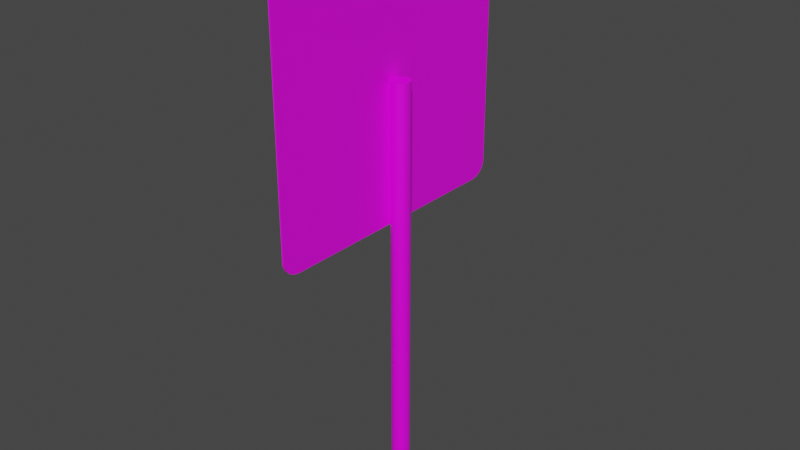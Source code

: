 # Source: speed_limit_zone_20_end_sign.blend  (saved by Blender 2.90.8; exported with 4.5.12 LTS)
import bpy
from mathutils import Matrix  # noqa: F401  (used for matrix-valued properties, if any)

bpy.ops.wm.read_factory_settings(use_empty=True)
scene = bpy.context.scene
scene.name = 'Scene'

# ---- collections
col_collection = bpy.data.collections.new('Collection'); scene.collection.children.link(col_collection)

# ---- images (referenced by path relative to the original .blend; pixels are not part of the script)
import os
ASSET_DIR = os.environ.get("B2B_ASSET_DIR", "")  # directory of the original .blend (textures are referenced by path, not embedded)
HERE = os.path.dirname(os.path.abspath(__file__))  # packed textures are extracted next to this script under _unpacked/

def load_image(name, relpath, width, height, colorspace="sRGB"):
    """Load a texture the original file referenced (path relative to the .blend, or extracted next to this script)."""
    p = next((c for c in (os.path.join(HERE, relpath), os.path.join(ASSET_DIR, relpath)) if relpath and os.path.exists(c)), "")
    if p:
        img = bpy.data.images.load(p, check_existing=True)
        img.name = name
    else:  # same state as the original file: an image datablock whose file is absent (Cycles renders it pink)
        img = bpy.data.images.new(name, width, height)
        img.source = "FILE"
        img.filepath = "//" + (relpath or name)
    img.colorspace_settings.name = colorspace
    return img
img_speed_limit_zone_20_end_png = load_image('speed_limit_zone_20_end.png', 'speed_limit_zone_20_end.png', 1024, 1024, 'sRGB')

# ---- materials (node trees are filled in below, after node groups)
mat_material = bpy.data.materials.new('Material')
mat_material.alpha_threshold = 0.0
mat_material.use_transparent_shadow = False
mat_material.line_color = (0.0, 0.0, 0.0, 1.0)
mat_material_001 = bpy.data.materials.new('Material.001')
mat_material_001.use_transparent_shadow = False
mat_material_002 = bpy.data.materials.new('Material.002')
mat_material_002.use_transparent_shadow = False

# ---- material node trees
mat_material.use_nodes = True; mat_material.node_tree.nodes.clear()
_N = mat_material.node_tree.nodes; _L = mat_material.node_tree.links
n0 = _N.new('ShaderNodeOutputMaterial'); n0.name = 'Material Output'; n0.location = (300, 300)
n1 = _N.new('ShaderNodeBsdfPrincipled'); n1.name = 'Principled BSDF'; n1.location = (10, 300)
n1.distribution = 'GGX'
n1.subsurface_method = 'BURLEY'
n1.inputs[2].default_value = 0.4
n1.inputs[3].default_value = 1.45
n1.inputs[27].default_value = (0.0, 0.0, 0.0, 1.0)
n1.inputs[28].default_value = 1.0
n2 = _N.new('ShaderNodeTexImage'); n2.name = 'Image Texture'; n2.location = (-280, 280)
n2.image = img_speed_limit_zone_20_end_png
_L.new(n1.outputs[0], n0.inputs[0])
_L.new(n2.outputs[0], n1.inputs[0])
n0.is_active_output = True
mat_material_001.use_nodes = True; mat_material_001.node_tree.nodes.clear()
_N = mat_material_001.node_tree.nodes; _L = mat_material_001.node_tree.links
n0 = _N.new('ShaderNodeBsdfPrincipled'); n0.name = 'Principled BSDF'; n0.location = (10, 300)
n0.distribution = 'GGX'
n0.subsurface_method = 'BURLEY'
n0.inputs[3].default_value = 1.45
n0.inputs[27].default_value = (0.0, 0.0, 0.0, 1.0)
n0.inputs[28].default_value = 1.0
n1 = _N.new('ShaderNodeOutputMaterial'); n1.name = 'Material Output'; n1.location = (300, 300)
n2 = _N.new('ShaderNodeTexImage'); n2.name = 'Image Texture'; n2.location = (-280, 280)
n2.image = img_speed_limit_zone_20_end_png
_L.new(n0.outputs[0], n1.inputs[0])
_L.new(n2.outputs[0], n0.inputs[0])
n1.is_active_output = True
mat_material_002.use_nodes = True; mat_material_002.node_tree.nodes.clear()
_N = mat_material_002.node_tree.nodes; _L = mat_material_002.node_tree.links
n0 = _N.new('ShaderNodeBsdfPrincipled'); n0.name = 'Principled BSDF'; n0.location = (10, 300)
n0.distribution = 'GGX'
n0.subsurface_method = 'BURLEY'
n0.inputs[3].default_value = 1.45
n0.inputs[27].default_value = (0.0, 0.0, 0.0, 1.0)
n0.inputs[28].default_value = 1.0
n1 = _N.new('ShaderNodeOutputMaterial'); n1.name = 'Material Output'; n1.location = (300, 300)
n2 = _N.new('ShaderNodeTexImage'); n2.name = 'Image Texture'; n2.location = (-280, 280)
n2.image = img_speed_limit_zone_20_end_png
_L.new(n0.outputs[0], n1.inputs[0])
_L.new(n2.outputs[0], n0.inputs[0])
n1.is_active_output = True

# ---- world
world_world = bpy.data.worlds.new('World'); scene.world = world_world
world_world.use_nodes = True; world_world.node_tree.nodes.clear()
_N = world_world.node_tree.nodes; _L = world_world.node_tree.links
n0 = _N.new('ShaderNodeOutputWorld'); n0.name = 'World Output'; n0.location = (300, 300)
n1 = _N.new('ShaderNodeBackground'); n1.name = 'Background'; n1.location = (10, 300)
n1.inputs[0].default_value = (0.05088, 0.05088, 0.05088, 1.0)
_L.new(n1.outputs[0], n0.inputs[0])
n0.is_active_output = True
world_world.color = (0.05088, 0.05088, 0.05088)
world_world.use_sun_shadow = False
world_world.sun_shadow_jitter_overblur = 0.0

# ---- meshes
me_cylinder = bpy.data.meshes.new('Cylinder')
me_cylinder.from_pydata([(0.0, 1.0, -1.0), (0.0, 1.0, 1.0), (0.1951, 0.9808, -1.0), (0.1951, 0.9808, 1.0), (0.3827, 0.9239, -1.0), (0.3827, 0.9239, 1.0), (0.5556, 0.8315, -1.0), (0.5556, 0.8315, 1.0), (0.7071, 0.7071, -1.0), (0.7071, 0.7071, 1.0), (0.8315, 0.5556, -1.0), (0.8315, 0.5556, 1.0), (0.9239, 0.3827, -1.0), (0.9239, 0.3827, 1.0), (0.9808, 0.1951, -1.0), (0.9808, 0.1951, 1.0), (1.0, 7.55e-08, -1.0), (1.0, 7.55e-08, 1.0), (0.9808, -0.1951, -1.0), (0.9808, -0.1951, 1.0), (0.9239, -0.3827, -1.0), (0.9239, -0.3827, 1.0), (0.8315, -0.5556, -1.0), (0.8315, -0.5556, 1.0), (0.7071, -0.7071, -1.0), (0.7071, -0.7071, 1.0), (0.5556, -0.8315, -1.0), (0.5556, -0.8315, 1.0), (0.3827, -0.9239, -1.0), (0.3827, -0.9239, 1.0), (0.1951, -0.9808, -1.0), (0.1951, -0.9808, 1.0), (-3.258e-07, -1.0, -1.0), (-3.258e-07, -1.0, 1.0), (-0.1951, -0.9808, -1.0), (-0.1951, -0.9808, 1.0), (-0.3827, -0.9239, -1.0), (-0.3827, -0.9239, 1.0), (-0.5556, -0.8315, -1.0), (-0.5556, -0.8315, 1.0), (-0.7071, -0.7071, -1.0), (-0.7071, -0.7071, 1.0), (-0.8315, -0.5556, -1.0), (-0.8315, -0.5556, 1.0), (-0.9239, -0.3827, -1.0), (-0.9239, -0.3827, 1.0), (-0.9808, -0.1951, -1.0), (-0.9808, -0.1951, 1.0), (-1.0, 9.656e-07, -1.0), (-1.0, 9.656e-07, 1.0), (-0.9808, 0.1951, -1.0), (-0.9808, 0.1951, 1.0), (-0.9239, 0.3827, -1.0), (-0.9239, 0.3827, 1.0), (-0.8315, 0.5556, -1.0), (-0.8315, 0.5556, 1.0), (-0.7071, 0.7071, -1.0), (-0.7071, 0.7071, 1.0), (-0.5556, 0.8315, -1.0), (-0.5556, 0.8315, 1.0), (-0.3827, 0.9239, -1.0), (-0.3827, 0.9239, 1.0), (-0.1951, 0.9808, -1.0), (-0.1951, 0.9808, 1.0)], [], [(0, 1, 3, 2), (2, 3, 5, 4), (4, 5, 7, 6), (6, 7, 9, 8), (8, 9, 11, 10), (10, 11, 13, 12), (12, 13, 15, 14), (14, 15, 17, 16), (16, 17, 19, 18), (18, 19, 21, 20), (20, 21, 23, 22), (22, 23, 25, 24), (24, 25, 27, 26), (26, 27, 29, 28), (28, 29, 31, 30), (30, 31, 33, 32), (32, 33, 35, 34), (34, 35, 37, 36), (36, 37, 39, 38), (38, 39, 41, 40), (40, 41, 43, 42), (42, 43, 45, 44), (44, 45, 47, 46), (46, 47, 49, 48), (48, 49, 51, 50), (50, 51, 53, 52), (52, 53, 55, 54), (54, 55, 57, 56), (56, 57, 59, 58), (58, 59, 61, 60), (3, 1, 63, 61, 59, 57, 55, 53, 51, 49, 47, 45, 43, 41, 39, 37, 35, 33, 31, 29, 27, 25, 23, 21, 19, 17, 15, 13, 11, 9, 7, 5), (60, 61, 63, 62), (62, 63, 1, 0), (0, 2, 4, 6, 8, 10, 12, 14, 16, 18, 20, 22, 24, 26, 28, 30, 32, 34, 36, 38, 40, 42, 44, 46, 48, 50, 52, 54, 56, 58, 60, 62)])
me_cylinder.materials.append(mat_material)
me_cylinder.use_remesh_fix_poles = True
me_cylinder.use_remesh_preserve_attributes = False
me_cylinder.use_mirror_vertex_groups = False
me_cylinder.update()
me_path3678 = bpy.data.meshes.new('path3678')
me_path3678.from_pydata([(0.07704, 0.08545, 0.0), (0.07919, 0.08485, 0.0), (0.08097, 0.08392, 0.0), (0.0824, 0.08275, 0.0), (0.08351, 0.08142, 0.0), (0.08433, 0.08003, 0.0), (0.0849, 0.07866, 0.0), (0.08528, 0.07737, 0.0), (0.08551, 0.07624, 0.0), (0.08566, 0.07474, 0.0), (0.08566, -0.07474, 0.0), (0.08551, -0.07624, 0.0), (0.08528, -0.07737, 0.0), (0.0849, -0.07865, 0.0), (0.08433, -0.08003, 0.0), (0.08351, -0.08141, 0.0), (0.0824, -0.08274, 0.0), (0.08097, -0.08391, 0.0), (0.07919, -0.08484, 0.0), (0.07704, -0.08544, 0.0), (-0.07703, -0.08544, 0.0), (-0.07917, -0.08484, 0.0), (-0.08095, -0.08391, 0.0), (-0.08237, -0.08273, 0.0), (-0.08348, -0.08141, 0.0), (-0.0843, -0.08003, 0.0), (-0.08488, -0.07866, 0.0), (-0.08527, -0.07737, 0.0), (-0.0855, -0.07625, 0.0), (-0.08566, -0.07474, 0.0), (-0.08566, 0.07474, 0.0), (-0.0855, 0.07625, 0.0), (-0.08527, 0.07737, 0.0), (-0.08488, 0.07865, 0.0), (-0.0843, 0.08003, 0.0), (-0.08348, 0.08141, 0.0), (-0.08237, 0.08273, 0.0), (-0.08095, 0.0839, 0.0), (-0.07917, 0.08483, 0.0), (-0.07703, 0.08544, 0.0), (0.07704, 0.08545, 0.0009999), (-0.07703, 0.08544, 0.0009999), (0.07919, 0.08485, 0.0009999), (-0.07917, 0.08483, 0.0009999), (0.08097, 0.08392, 0.0009999), (-0.08095, 0.0839, 0.0009999), (0.0824, 0.08275, 0.0009999), (-0.08237, 0.08273, 0.0009999), (0.08351, 0.08142, 0.0009999), (-0.08348, 0.08141, 0.0009999), (0.08433, 0.08003, 0.0009999), (-0.0843, 0.08003, 0.0009999), (0.0849, 0.07866, 0.0009999), (-0.08488, 0.07865, 0.0009999), (0.08528, 0.07737, 0.0009999), (-0.08527, 0.07737, 0.0009999), (0.08551, 0.07624, 0.0009999), (-0.0855, 0.07625, 0.0009999), (-0.08566, 0.07474, 0.0009999), (0.08566, 0.07474, 0.0009999), (0.08566, -0.07474, 0.0009999), (-0.08566, -0.07474, 0.0009999), (0.08551, -0.07624, 0.0009999), (-0.0855, -0.07625, 0.0009999), (0.08528, -0.07737, 0.0009999), (-0.08527, -0.07737, 0.0009999), (0.0849, -0.07865, 0.0009999), (-0.08488, -0.07866, 0.0009999), (0.08433, -0.08003, 0.0009999), (-0.0843, -0.08003, 0.0009999), (0.08351, -0.08141, 0.0009999), (-0.08348, -0.08141, 0.0009999), (0.0824, -0.08274, 0.0009999), (-0.08237, -0.08273, 0.0009999), (-0.08095, -0.08391, 0.0009999), (0.08097, -0.08391, 0.0009999), (-0.07917, -0.08484, 0.0009999), (0.07919, -0.08484, 0.0009999), (-0.07703, -0.08544, 0.0009999), (0.07704, -0.08544, 0.0009999)], [], [(39, 0, 1, 2, 3, 4, 5, 6, 7, 8, 9, 10, 11, 12, 13, 14, 15, 16, 17, 18, 19, 20, 21, 22, 23, 24, 25, 26, 27, 28, 29, 30, 31, 32, 33, 34, 35, 36, 37, 38), (41, 43, 45, 47, 49, 51, 53, 55, 57, 58, 61, 63, 65, 67, 69, 71, 73, 74, 76, 78, 79, 77, 75, 72, 70, 68, 66, 64, 62, 60, 59, 56, 54, 52, 50, 48, 46, 44, 42, 40), (31, 30, 58, 57), (38, 37, 45, 43), (16, 15, 70, 72), (9, 8, 56, 59), (3, 2, 44, 46), (24, 23, 73, 71), (10, 9, 59, 60), (37, 36, 47, 45), (23, 22, 74, 73), (30, 29, 61, 58), (4, 3, 46, 48), (17, 16, 72, 75), (11, 10, 60, 62), (36, 35, 49, 47), (22, 21, 76, 74), (29, 28, 63, 61), (5, 4, 48, 50), (18, 17, 75, 77), (12, 11, 62, 64), (35, 34, 51, 49), (21, 20, 78, 76), (28, 27, 65, 63), (6, 5, 50, 52), (19, 18, 77, 79), (13, 12, 64, 66), (34, 33, 53, 51), (20, 19, 79, 78), (27, 26, 67, 65), (7, 6, 52, 54), (0, 39, 41, 40), (14, 13, 66, 68), (33, 32, 55, 53), (1, 0, 40, 42), (26, 25, 69, 67), (8, 7, 54, 56), (39, 38, 43, 41), (15, 14, 68, 70), (32, 31, 57, 55), (2, 1, 42, 44), (25, 24, 71, 69)])
me_path3678.polygons.foreach_set('material_index', [0, 1, 0, 0, 0, 0, 0, 0, 0, 0, 0, 0, 0, 0, 0, 0, 0, 0, 0, 0, 0, 0, 0, 0, 0, 0, 0, 0, 0, 0, 0, 0, 0, 0, 0, 0, 0, 0, 0, 0, 0, 0])
_uv = me_path3678.uv_layers.new(name='UVMap')
_uv.uv.foreach_set('vector', [0.0, 0.0, 0.0, 0.0, 0.0, 0.0, 0.0, 0.0, 0.0, 0.0, 0.0, 0.0, 0.0, 0.0, 0.0, 0.0, 0.0, 0.0, 0.0, 0.0, 0.0, 0.0, 0.0, 0.0, 0.0, 0.0, 0.0, 0.0, 0.0, 0.0, 0.0, 0.0, 0.0, 0.0, 0.0, 0.0, 0.0, 0.0, 0.0, 0.0, 0.0, 0.0, 0.0, 0.0, 0.0, 0.0, 0.0, 0.0, 0.0, 0.0, 0.0, 0.0, 0.0, 0.0, 0.0, 0.0, 0.0, 0.0, 0.0, 0.0, 0.0, 0.0, 0.0, 0.0, 0.0, 0.0, 0.0, 0.0, 0.0, 0.0, 0.0, 0.0, 0.0, 0.0, 0.0, 0.0, 0.0, 0.0, 0.0, 0.0, 0.9993, 0.4738, 0.9975, 0.48, 0.9948, 0.4852, 0.9914, 0.4894, 0.9875, 0.4926, 0.9835, 0.495, 0.9795, 0.4967, 0.9757, 0.4978, 0.9724, 0.4985, 0.968, 0.499, 0.5319, 0.499, 0.5275, 0.4985, 0.5242, 0.4978, 0.5205, 0.4967, 0.5165, 0.495, 0.5124, 0.4926, 0.5086, 0.4894, 0.5051, 0.4852, 0.5024, 0.48, 0.5007, 0.4738, 0.5007, 0.02421, 0.5024, 0.01794, 0.5051, 0.01274, 0.5086, 0.008563, 0.5124, 0.005339, 0.5165, 0.002952, 0.5205, 0.001271, 0.5242, 0.0001634, 0.5275, -0.0004966, 0.5319, -0.000945, 0.968, -0.000945, 0.9724, -0.0004949, 0.9757, 0.0001662, 0.9795, 0.001275, 0.9835, 0.002957, 0.9875, 0.005344, 0.9914, 0.008569, 0.9948, 0.01274, 0.9975, 0.01795, 0.9993, 0.02422, 0.0, 0.0, 0.0, 0.0, 0.0, 0.0, 0.0, 0.0, 0.0, 0.0, 0.0, 0.0, 0.0, 0.0, 0.0, 0.0, 0.0, 0.0, 0.0, 0.0, 0.0, 0.0, 0.0, 0.0, 0.0, 0.0, 0.0, 0.0, 0.0, 0.0, 0.0, 0.0, 0.0, 0.0, 0.0, 0.0, 0.0, 0.0, 0.0, 0.0, 0.0, 0.0, 0.0, 0.0, 0.0, 0.0, 0.0, 0.0, 0.0, 0.0, 0.0, 0.0, 0.0, 0.0, 0.0, 0.0, 0.0, 0.0, 0.0, 0.0, 0.0, 0.0, 0.0, 0.0, 0.0, 0.0, 0.0, 0.0, 0.0, 0.0, 0.0, 0.0, 0.0, 0.0, 0.0, 0.0, 0.0, 0.0, 0.0, 0.0, 0.0, 0.0, 0.0, 0.0, 0.0, 0.0, 0.0, 0.0, 0.0, 0.0, 0.0, 0.0, 0.0, 0.0, 0.0, 0.0, 0.0, 0.0, 0.0, 0.0, 0.0, 0.0, 0.0, 0.0, 0.0, 0.0, 0.0, 0.0, 0.0, 0.0, 0.0, 0.0, 0.0, 0.0, 0.0, 0.0, 0.0, 0.0, 0.0, 0.0, 0.0, 0.0, 0.0, 0.0, 0.0, 0.0, 0.0, 0.0, 0.0, 0.0, 0.0, 0.0, 0.0, 0.0, 0.0, 0.0, 0.0, 0.0, 0.0, 0.0, 0.0, 0.0, 0.0, 0.0, 0.0, 0.0, 0.0, 0.0, 0.0, 0.0, 0.0, 0.0, 0.0, 0.0, 0.0, 0.0, 0.0, 0.0, 0.0, 0.0, 0.0, 0.0, 0.0, 0.0, 0.0, 0.0, 0.0, 0.0, 0.0, 0.0, 0.0, 0.0, 0.0, 0.0, 0.0, 0.0, 0.0, 0.0, 0.0, 0.0, 0.0, 0.0, 0.0, 0.0, 0.0, 0.0, 0.0, 0.0, 0.0, 0.0, 0.0, 0.0, 0.0, 0.0, 0.0, 0.0, 0.0, 0.0, 0.0, 0.0, 0.0, 0.0, 0.0, 0.0, 0.0, 0.0, 0.0, 0.0, 0.0, 0.0, 0.0, 0.0, 0.0, 0.0, 0.0, 0.0, 0.0, 0.0, 0.0, 0.0, 0.0, 0.0, 0.0, 0.0, 0.0, 0.0, 0.0, 0.0, 0.0, 0.0, 0.0, 0.0, 0.0, 0.0, 0.0, 0.0, 0.0, 0.0, 0.0, 0.0, 0.0, 0.0, 0.0, 0.0, 0.0, 0.0, 0.0, 0.0, 0.0, 0.0, 0.0, 0.0, 0.0, 0.0, 0.0, 0.0, 0.0, 0.0, 0.0, 0.0, 0.0, 0.0, 0.0, 0.0, 0.0, 0.0, 0.0, 0.0, 0.0, 0.0, 0.0, 0.0, 0.0, 0.0, 0.0, 0.0, 0.0, 0.0, 0.0, 0.0, 0.0, 0.0, 0.0, 0.0, 0.0, 0.0, 0.0, 0.0, 0.0, 0.0, 0.0, 0.0, 0.0, 0.0, 0.0, 0.0, 0.0, 0.0, 0.0, 0.0, 0.0, 0.0, 0.0, 0.0, 0.0, 0.0, 0.0, 0.0, 0.0, 0.0, 0.0, 0.0, 0.0, 0.0, 0.0, 0.0, 0.0, 0.0, 0.0, 0.0])
me_path3678.materials.append(mat_material_001)
me_path3678.materials.append(mat_material_002)
me_path3678.use_remesh_fix_poles = True
me_path3678.use_remesh_preserve_attributes = False
me_path3678.use_mirror_vertex_groups = False
me_path3678.update()

# ---- objects
ob_cylinder = bpy.data.objects.new('Cylinder', me_cylinder)
ob_path3678 = bpy.data.objects.new('path3678', me_path3678)

# ---- transforms, parenting, visibility, modifiers, constraints
ob_cylinder.location = (0.0, 0.0, 0.1125)
ob_cylinder.scale = (0.005, 0.005, 0.1125)
ob_cylinder.lineart.crease_threshold = 0.0
ob_path3678.location = (-0.005, 0.0, 0.225)
ob_path3678.rotation_euler = (-3.142, 1.571, 0.0)
ob_path3678.scale = (0.8755, 0.8778, 1.0)
ob_path3678.lineart.crease_threshold = 0.0

# ---- collection membership
col_collection.objects.link(ob_cylinder)
col_collection.objects.link(ob_path3678)

# ---- scene / render settings (as saved in the file)
scene.frame_start = 1; scene.frame_end = 250; scene.frame_set(1)
scene.render.engine = 'BLENDER_EEVEE_NEXT'
scene.cycles.use_denoising = False
scene.cycles.samples = 128
scene.cycles.sampling_pattern = 'TABULATED_SOBOL'
scene.cycles.use_adaptive_sampling = False
scene.cycles.use_light_tree = False
scene.view_settings.view_transform = 'Filmic'
bpy.context.view_layer.update()

# ---- added for rendering (the .blend has no active camera and no usable light): camera, sun
cam_auto = bpy.data.cameras.new('AutoCamera')
cam_auto.lens = 50.0
cam_auto.sensor_width = 36.0
cam_auto.clip_end = 1000.0
ob_auto_camera = bpy.data.objects.new('AutoCamera', cam_auto)
scene.collection.objects.link(ob_auto_camera)
ob_auto_camera.location = (0.309996, -0.372598, 0.398397)
ob_auto_camera.rotation_euler = (1.09748, -7.21219e-08, 0.694738)
scene.camera = ob_auto_camera
light_auto_sun = bpy.data.lights.new('AutoSun', 'SUN')
light_auto_sun.energy = 3.0
light_auto_sun.angle = 0.0523599
ob_auto_sun = bpy.data.objects.new('AutoSun', light_auto_sun)
scene.collection.objects.link(ob_auto_sun)
ob_auto_sun.rotation_euler = (0.872665, 0.174533, 0.523599)
bpy.context.view_layer.update()
